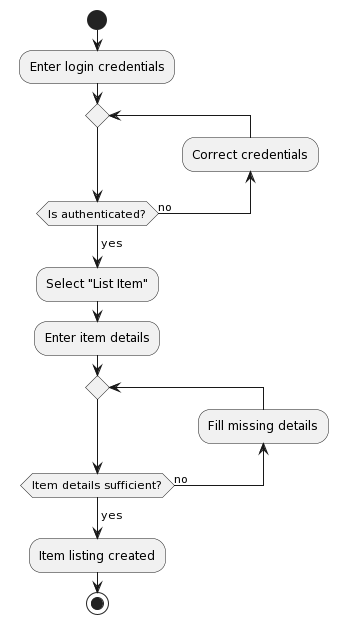

The diagram above was rendered by PlantUML. Its source (embedded in the PNG):
@startuml
start
:Enter login credentials;
repeat
backward:Correct credentials;
repeat while (Is authenticated?) is (no)
-> yes;
:Select "List Item";
:Enter item details;
repeat
backward:Fill missing details;
repeat while (Item details sufficient?) is (no)
-> yes;
:Item listing created;
stop
@enduml